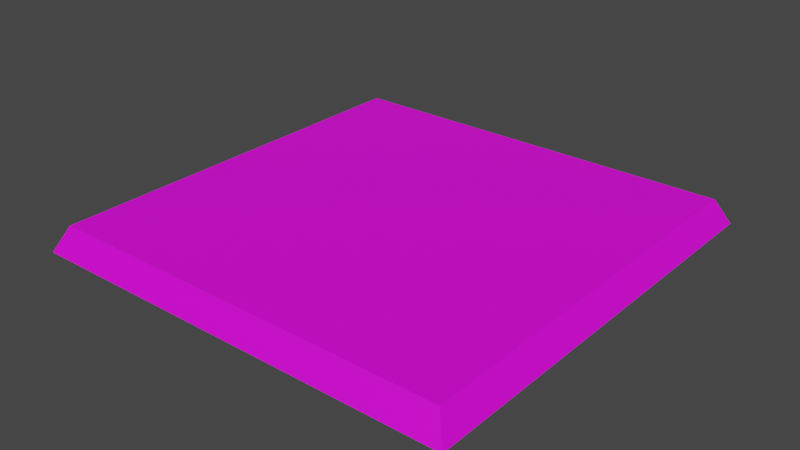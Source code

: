 # Source: board-1.blend  (saved by Blender 3.0.42; exported with 4.5.12 LTS)
import bpy
from mathutils import Matrix  # noqa: F401  (used for matrix-valued properties, if any)

bpy.ops.wm.read_factory_settings(use_empty=True)
scene = bpy.context.scene
scene.name = 'Scene'

# ---- collections
col_collection = bpy.data.collections.new('Collection'); scene.collection.children.link(col_collection)

# ---- images (referenced by path relative to the original .blend; pixels are not part of the script)
import os
ASSET_DIR = os.environ.get("B2B_ASSET_DIR", "")  # directory of the original .blend (textures are referenced by path, not embedded)
HERE = os.path.dirname(os.path.abspath(__file__))  # packed textures are extracted next to this script under _unpacked/

def load_image(name, relpath, width, height, colorspace="sRGB"):
    """Load a texture the original file referenced (path relative to the .blend, or extracted next to this script)."""
    p = next((c for c in (os.path.join(HERE, relpath), os.path.join(ASSET_DIR, relpath)) if relpath and os.path.exists(c)), "")
    if p:
        img = bpy.data.images.load(p, check_existing=True)
        img.name = name
    else:  # same state as the original file: an image datablock whose file is absent (Cycles renders it pink)
        img = bpy.data.images.new(name, width, height)
        img.source = "FILE"
        img.filepath = "//" + (relpath or name)
    img.colorspace_settings.name = colorspace
    return img
img_board_1_png = load_image('board-1.png', 'board-1.png', 1024, 1024, 'sRGB')

# ---- materials (node trees are filled in below, after node groups)
mat_default = bpy.data.materials.new('Default')
mat_default.use_backface_culling = True
mat_default.use_transparent_shadow = False

# ---- material node trees
mat_default.use_nodes = True; mat_default.node_tree.nodes.clear()
_N = mat_default.node_tree.nodes; _L = mat_default.node_tree.links
n0 = _N.new('ShaderNodeBsdfPrincipled'); n0.name = 'Principled BSDF'; n0.location = (10, 300)
n0.distribution = 'GGX'
n0.subsurface_method = 'RANDOM_WALK_SKIN'
n0.inputs[3].default_value = 1.45
n0.inputs[27].default_value = (0.0, 0.0, 0.0, 1.0)
n0.inputs[28].default_value = 1.0
n1 = _N.new('ShaderNodeOutputMaterial'); n1.name = 'Material Output'; n1.location = (300, 300)
n2 = _N.new('ShaderNodeTexImage'); n2.name = 'Image Texture'; n2.location = (-280, 280)
n2.image = img_board_1_png
_L.new(n0.outputs[0], n1.inputs[0])
_L.new(n2.outputs[0], n0.inputs[0])
n1.is_active_output = True

# ---- world
world_world = bpy.data.worlds.new('World'); scene.world = world_world
world_world.use_nodes = True; world_world.node_tree.nodes.clear()
_N = world_world.node_tree.nodes; _L = world_world.node_tree.links
n0 = _N.new('ShaderNodeOutputWorld'); n0.name = 'World Output'; n0.location = (300, 300)
n1 = _N.new('ShaderNodeBackground'); n1.name = 'Background'; n1.location = (10, 300)
n1.inputs[0].default_value = (0.05088, 0.05088, 0.05088, 1.0)
_L.new(n1.outputs[0], n0.inputs[0])
n0.is_active_output = True
world_world.color = (0.05088, 0.05088, 0.05088)
world_world.use_sun_shadow = False
world_world.sun_shadow_jitter_overblur = 0.0

# ---- meshes
me_plane = bpy.data.meshes.new('Plane')
me_plane.from_pydata([(-1.5, -1.5, 0.0), (1.5, -1.5, 0.0), (-1.5, 1.5, 0.0), (1.5, 1.5, 0.0), (-1.6, 1.6, 0.0), (1.6, 1.6, 0.0), (1.6, -1.6, 0.0), (-1.6, -1.6, 0.0), (-1.5, 0.5, 0.0), (-1.5, -0.5, 0.0), (1.5, -0.5, 0.0), (1.5, 0.5, 0.0), (-0.5, -1.5, 0.0), (0.5, -1.5, 0.0), (0.5, 1.5, 0.0), (-0.5, 1.5, 0.0), (0.5, -0.5, 0.0), (-0.5, -0.5, 0.0), (0.5, 0.5, 0.0), (-0.5, 0.5, 0.0), (1.7, -1.7, -0.2), (1.7, 1.7, -0.2), (-1.7, 1.7, -0.2), (-1.7, -1.7, -0.2)], [], [(11, 14, 18), (1, 16, 13), (10, 18, 16), (17, 8, 9), (16, 19, 17), (12, 9, 0), (13, 17, 12), (19, 2, 8), (18, 15, 19), (15, 4, 2), (15, 5, 4), (15, 14, 5), (14, 3, 5), (3, 11, 5), (6, 11, 10), (10, 1, 6), (5, 11, 6), (1, 13, 6), (7, 12, 0), (12, 7, 13), (6, 13, 7), (0, 9, 7), (8, 2, 4), (9, 8, 4), (7, 9, 4), (7, 23, 20), (7, 20, 6), (21, 6, 20), (6, 21, 5), (22, 5, 21), (4, 5, 22), (23, 4, 22), (7, 4, 23), (11, 3, 14), (1, 10, 16), (10, 11, 18), (17, 19, 8), (16, 18, 19), (12, 17, 9), (13, 16, 17), (19, 15, 2), (18, 14, 15), (22, 21, 23), (20, 23, 21)])
_uv = me_plane.uv_layers.new(name='UVMap')
_uv.uv.foreach_set('vector', [0.7505, 0.7505, 0.7495, 0.7505, 0.7495, 0.7495, 0.7505, 0.7505, 0.7495, 0.7505, 0.7495, 0.7495, 0.2501, 0.7501, 0.2499, 0.7501, 0.2499, 0.7499, 0.2501, 0.7501, 0.2499, 0.7501, 0.2499, 0.7499, 0.7505, 0.7505, 0.7495, 0.7505, 0.7495, 0.7495, 0.7505, 0.7505, 0.7495, 0.7505, 0.7495, 0.7495, 0.2501, 0.7501, 0.2499, 0.7501, 0.2499, 0.7499, 0.7505, 0.7505, 0.7495, 0.7505, 0.7495, 0.7495, 0.2501, 0.7501, 0.2499, 0.7501, 0.2499, 0.7499, 0.2505, 0.2505, 0.2495, 0.2505, 0.2495, 0.2495, 0.2505, 0.2505, 0.2495, 0.2505, 0.2495, 0.2495, 0.2505, 0.2505, 0.2495, 0.2505, 0.2495, 0.2495, 0.2505, 0.2505, 0.2495, 0.2505, 0.2495, 0.2495, 0.2505, 0.2505, 0.2495, 0.2505, 0.2495, 0.2495, 0.2505, 0.2505, 0.2495, 0.2505, 0.2495, 0.2495, 0.2505, 0.2505, 0.2495, 0.2505, 0.2495, 0.2495, 0.2505, 0.2505, 0.2495, 0.2505, 0.2495, 0.2495, 0.2505, 0.2505, 0.2495, 0.2505, 0.2495, 0.2495, 0.2505, 0.2505, 0.2495, 0.2505, 0.2495, 0.2495, 0.2505, 0.2505, 0.2495, 0.2505, 0.2495, 0.2495, 0.2505, 0.2505, 0.2495, 0.2505, 0.2495, 0.2495, 0.2505, 0.2505, 0.2495, 0.2505, 0.2495, 0.2495, 0.2505, 0.2505, 0.2495, 0.2505, 0.2495, 0.2495, 0.2505, 0.2505, 0.2495, 0.2505, 0.2495, 0.2495, 0.2505, 0.2505, 0.2495, 0.2505, 0.2495, 0.2495, 0.2505, 0.2505, 0.2495, 0.2505, 0.2495, 0.2495, 0.2505, 0.2505, 0.2495, 0.2505, 0.2495, 0.2495, 0.2505, 0.2505, 0.2495, 0.2505, 0.2495, 0.2495, 0.2505, 0.2505, 0.2495, 0.2505, 0.2495, 0.2495, 0.2505, 0.2505, 0.2495, 0.2505, 0.2495, 0.2495, 0.2505, 0.2505, 0.2495, 0.2505, 0.2495, 0.2495, 0.2505, 0.2505, 0.2495, 0.2505, 0.2495, 0.2495, 0.2505, 0.2505, 0.2495, 0.2505, 0.2495, 0.2495, 0.7505, 0.7505, 0.7495, 0.7505, 0.7495, 0.7495, 0.7505, 0.7505, 0.7495, 0.7505, 0.7495, 0.7495, 0.2501, 0.7501, 0.2499, 0.7501, 0.2499, 0.7499, 0.2501, 0.7501, 0.2499, 0.7501, 0.2499, 0.7499, 0.7505, 0.7505, 0.7495, 0.7505, 0.7495, 0.7495, 0.7505, 0.7505, 0.7495, 0.7505, 0.7495, 0.7495, 0.2501, 0.7501, 0.2499, 0.7501, 0.2499, 0.7499, 0.7505, 0.7505, 0.7495, 0.7505, 0.7495, 0.7495, 0.2501, 0.7501, 0.2499, 0.7501, 0.2499, 0.7499, 0.251, 0.251, 0.249, 0.251, 0.249, 0.249, 0.251, 0.251, 0.249, 0.251, 0.249, 0.249])
me_plane.materials.append(mat_default)
me_plane.use_remesh_fix_poles = True
me_plane.use_remesh_preserve_attributes = False
me_plane.update()

# ---- objects
ob_plane = bpy.data.objects.new('Plane', me_plane)

# ---- transforms, parenting, visibility, modifiers, constraints
ob_plane.location = (0.0, 0.0, 0.0)

# ---- collection membership
col_collection.objects.link(ob_plane)

# ---- scene / render settings (as saved in the file)
scene.frame_start = 1; scene.frame_end = 250; scene.frame_set(1)
scene.render.engine = 'BLENDER_EEVEE_NEXT'
scene.cycles.sampling_pattern = 'TABULATED_SOBOL'
scene.cycles.use_light_tree = False
scene.view_settings.view_transform = 'Filmic'
bpy.context.view_layer.update()

# ---- added for rendering (the .blend has no active camera and no usable light): camera, sun
cam_auto = bpy.data.cameras.new('AutoCamera')
cam_auto.lens = 50.0
cam_auto.sensor_width = 36.0
cam_auto.clip_end = 1000.0
ob_auto_camera = bpy.data.objects.new('AutoCamera', cam_auto)
scene.collection.objects.link(ob_auto_camera)
ob_auto_camera.location = (4.45263, -5.34315, 3.4621)
ob_auto_camera.rotation_euler = (1.09748, -7.21219e-08, 0.694738)
scene.camera = ob_auto_camera
light_auto_sun = bpy.data.lights.new('AutoSun', 'SUN')
light_auto_sun.energy = 3.0
light_auto_sun.angle = 0.0523599
ob_auto_sun = bpy.data.objects.new('AutoSun', light_auto_sun)
scene.collection.objects.link(ob_auto_sun)
ob_auto_sun.rotation_euler = (0.872665, 0.174533, 0.523599)
bpy.context.view_layer.update()

